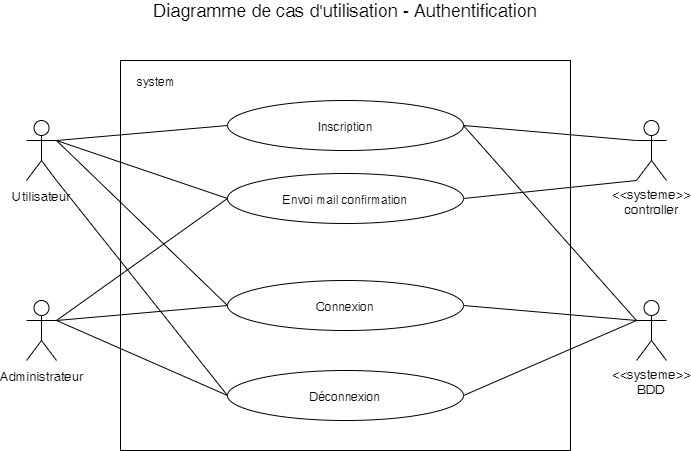

The diagram above was exported from draw.io. Its source (the exported page's mxGraphModel, read from the mxfile embedded in the PNG):
<mxGraphModel dx="1038" dy="499" grid="1" gridSize="10" guides="1" tooltips="1" connect="1" arrows="1" fold="1" page="1" pageScale="1" pageWidth="827" pageHeight="1169" math="0" shadow="0">
  <root>
    <mxCell id="0" />
    <mxCell id="1" parent="0" />
    <mxCell id="Glqw2J1pomcaDoiy5VE5-1" value="" style="whiteSpace=wrap;html=1;" parent="1" vertex="1">
      <mxGeometry x="194" y="190" width="450" height="390" as="geometry" />
    </mxCell>
    <mxCell id="Glqw2J1pomcaDoiy5VE5-2" value="system" style="text;html=1;strokeColor=none;fillColor=none;align=center;verticalAlign=middle;whiteSpace=wrap;rounded=0;" parent="1" vertex="1">
      <mxGeometry x="210" y="200" width="40" height="20" as="geometry" />
    </mxCell>
    <mxCell id="Glqw2J1pomcaDoiy5VE5-3" value="Diagramme de cas d'utilisation - Authentification" style="text;html=1;strokeColor=none;fillColor=none;align=center;verticalAlign=middle;whiteSpace=wrap;rounded=0;fontSize=18;" parent="1" vertex="1">
      <mxGeometry x="216" y="130" width="406" height="20" as="geometry" />
    </mxCell>
    <mxCell id="Glqw2J1pomcaDoiy5VE5-4" value="Utilisateur" style="shape=umlActor;verticalLabelPosition=bottom;labelBackgroundColor=#ffffff;verticalAlign=top;html=1;fontSize=13;" parent="1" vertex="1">
      <mxGeometry x="100" y="250" width="30" height="60" as="geometry" />
    </mxCell>
    <mxCell id="Glqw2J1pomcaDoiy5VE5-5" value="Administrateur" style="shape=umlActor;verticalLabelPosition=bottom;labelBackgroundColor=#ffffff;verticalAlign=top;html=1;fontSize=13;" parent="1" vertex="1">
      <mxGeometry x="100" y="430" width="30" height="60" as="geometry" />
    </mxCell>
    <mxCell id="Glqw2J1pomcaDoiy5VE5-6" value="&amp;lt;&amp;lt;systeme&amp;gt;&amp;gt;&lt;br&gt;BDD" style="shape=umlActor;verticalLabelPosition=bottom;labelBackgroundColor=#ffffff;verticalAlign=top;html=1;fontSize=13;" parent="1" vertex="1">
      <mxGeometry x="710" y="430" width="30" height="60" as="geometry" />
    </mxCell>
    <mxCell id="Glqw2J1pomcaDoiy5VE5-27" value="Inscription" style="ellipse;whiteSpace=wrap;html=1;" parent="1" vertex="1">
      <mxGeometry x="301" y="230" width="236" height="50" as="geometry" />
    </mxCell>
    <mxCell id="Glqw2J1pomcaDoiy5VE5-29" value="&amp;lt;&amp;lt;systeme&amp;gt;&amp;gt;&lt;br&gt;controller" style="shape=umlActor;verticalLabelPosition=bottom;labelBackgroundColor=#ffffff;verticalAlign=top;html=1;fontSize=13;" parent="1" vertex="1">
      <mxGeometry x="710" y="250" width="30" height="60" as="geometry" />
    </mxCell>
    <mxCell id="Glqw2J1pomcaDoiy5VE5-32" value="Envoi mail confirmation" style="ellipse;whiteSpace=wrap;html=1;" parent="1" vertex="1">
      <mxGeometry x="301" y="303" width="236" height="50" as="geometry" />
    </mxCell>
    <mxCell id="Glqw2J1pomcaDoiy5VE5-34" value="Connexion" style="ellipse;whiteSpace=wrap;html=1;" parent="1" vertex="1">
      <mxGeometry x="301" y="410" width="236" height="50" as="geometry" />
    </mxCell>
    <mxCell id="Glqw2J1pomcaDoiy5VE5-35" value="Déconnexion" style="ellipse;whiteSpace=wrap;html=1;" parent="1" vertex="1">
      <mxGeometry x="301" y="500" width="236" height="50" as="geometry" />
    </mxCell>
    <mxCell id="Glqw2J1pomcaDoiy5VE5-38" value="" style="endArrow=none;html=1;exitX=1;exitY=0.3333333333333333;exitDx=0;exitDy=0;exitPerimeter=0;entryX=0;entryY=0.5;entryDx=0;entryDy=0;" parent="1" source="Glqw2J1pomcaDoiy5VE5-4" target="Glqw2J1pomcaDoiy5VE5-27" edge="1">
      <mxGeometry width="50" height="50" relative="1" as="geometry">
        <mxPoint x="130" y="403" as="sourcePoint" />
        <mxPoint x="180" y="353" as="targetPoint" />
      </mxGeometry>
    </mxCell>
    <mxCell id="Glqw2J1pomcaDoiy5VE5-39" value="" style="endArrow=none;html=1;exitX=1;exitY=0.3333333333333333;exitDx=0;exitDy=0;exitPerimeter=0;entryX=0;entryY=0.5;entryDx=0;entryDy=0;" parent="1" source="Glqw2J1pomcaDoiy5VE5-4" target="Glqw2J1pomcaDoiy5VE5-34" edge="1">
      <mxGeometry width="50" height="50" relative="1" as="geometry">
        <mxPoint x="140" y="280" as="sourcePoint" />
        <mxPoint x="311" y="265" as="targetPoint" />
      </mxGeometry>
    </mxCell>
    <mxCell id="Glqw2J1pomcaDoiy5VE5-40" value="" style="endArrow=none;html=1;exitX=1;exitY=1;exitDx=0;exitDy=0;exitPerimeter=0;entryX=0;entryY=0.5;entryDx=0;entryDy=0;" parent="1" source="Glqw2J1pomcaDoiy5VE5-4" target="Glqw2J1pomcaDoiy5VE5-35" edge="1">
      <mxGeometry width="50" height="50" relative="1" as="geometry">
        <mxPoint x="140" y="280" as="sourcePoint" />
        <mxPoint x="311" y="415" as="targetPoint" />
      </mxGeometry>
    </mxCell>
    <mxCell id="Glqw2J1pomcaDoiy5VE5-41" value="" style="endArrow=none;html=1;entryX=0;entryY=0.3333333333333333;entryDx=0;entryDy=0;entryPerimeter=0;exitX=1;exitY=0.5;exitDx=0;exitDy=0;" parent="1" source="Glqw2J1pomcaDoiy5VE5-27" target="Glqw2J1pomcaDoiy5VE5-29" edge="1">
      <mxGeometry width="50" height="50" relative="1" as="geometry">
        <mxPoint x="70" y="650" as="sourcePoint" />
        <mxPoint x="120" y="600" as="targetPoint" />
      </mxGeometry>
    </mxCell>
    <mxCell id="Glqw2J1pomcaDoiy5VE5-42" value="" style="endArrow=none;html=1;entryX=0;entryY=1;entryDx=0;entryDy=0;entryPerimeter=0;exitX=1;exitY=0.5;exitDx=0;exitDy=0;" parent="1" source="Glqw2J1pomcaDoiy5VE5-32" target="Glqw2J1pomcaDoiy5VE5-29" edge="1">
      <mxGeometry width="50" height="50" relative="1" as="geometry">
        <mxPoint x="547" y="265" as="sourcePoint" />
        <mxPoint x="720" y="280" as="targetPoint" />
      </mxGeometry>
    </mxCell>
    <mxCell id="Glqw2J1pomcaDoiy5VE5-43" value="" style="endArrow=none;html=1;entryX=0;entryY=0.5;entryDx=0;entryDy=0;exitX=1;exitY=0.3333333333333333;exitDx=0;exitDy=0;exitPerimeter=0;" parent="1" source="Glqw2J1pomcaDoiy5VE5-4" target="Glqw2J1pomcaDoiy5VE5-32" edge="1">
      <mxGeometry width="50" height="50" relative="1" as="geometry">
        <mxPoint x="70" y="650" as="sourcePoint" />
        <mxPoint x="120" y="600" as="targetPoint" />
      </mxGeometry>
    </mxCell>
    <mxCell id="Glqw2J1pomcaDoiy5VE5-44" value="" style="endArrow=none;html=1;entryX=1;entryY=0.3333333333333333;entryDx=0;entryDy=0;entryPerimeter=0;exitX=0;exitY=0.5;exitDx=0;exitDy=0;" parent="1" source="Glqw2J1pomcaDoiy5VE5-32" target="Glqw2J1pomcaDoiy5VE5-5" edge="1">
      <mxGeometry width="50" height="50" relative="1" as="geometry">
        <mxPoint x="70" y="650" as="sourcePoint" />
        <mxPoint x="120" y="600" as="targetPoint" />
      </mxGeometry>
    </mxCell>
    <mxCell id="Glqw2J1pomcaDoiy5VE5-45" value="" style="endArrow=none;html=1;entryX=1;entryY=0.5;entryDx=0;entryDy=0;exitX=0;exitY=0.3333333333333333;exitDx=0;exitDy=0;exitPerimeter=0;" parent="1" source="Glqw2J1pomcaDoiy5VE5-6" target="Glqw2J1pomcaDoiy5VE5-27" edge="1">
      <mxGeometry width="50" height="50" relative="1" as="geometry">
        <mxPoint x="70" y="650" as="sourcePoint" />
        <mxPoint x="120" y="600" as="targetPoint" />
      </mxGeometry>
    </mxCell>
    <mxCell id="Glqw2J1pomcaDoiy5VE5-46" value="" style="endArrow=none;html=1;entryX=1;entryY=0.5;entryDx=0;entryDy=0;exitX=0;exitY=0.3333333333333333;exitDx=0;exitDy=0;exitPerimeter=0;" parent="1" source="Glqw2J1pomcaDoiy5VE5-6" target="Glqw2J1pomcaDoiy5VE5-34" edge="1">
      <mxGeometry width="50" height="50" relative="1" as="geometry">
        <mxPoint x="70" y="650" as="sourcePoint" />
        <mxPoint x="120" y="600" as="targetPoint" />
      </mxGeometry>
    </mxCell>
    <mxCell id="Glqw2J1pomcaDoiy5VE5-47" value="" style="endArrow=none;html=1;entryX=1;entryY=0.3333333333333333;entryDx=0;entryDy=0;entryPerimeter=0;exitX=0;exitY=0.5;exitDx=0;exitDy=0;" parent="1" source="Glqw2J1pomcaDoiy5VE5-34" target="Glqw2J1pomcaDoiy5VE5-5" edge="1">
      <mxGeometry width="50" height="50" relative="1" as="geometry">
        <mxPoint x="70" y="650" as="sourcePoint" />
        <mxPoint x="120" y="600" as="targetPoint" />
      </mxGeometry>
    </mxCell>
    <mxCell id="Glqw2J1pomcaDoiy5VE5-48" value="" style="endArrow=none;html=1;entryX=1;entryY=0.3333333333333333;entryDx=0;entryDy=0;entryPerimeter=0;exitX=0;exitY=0.5;exitDx=0;exitDy=0;" parent="1" source="Glqw2J1pomcaDoiy5VE5-35" target="Glqw2J1pomcaDoiy5VE5-5" edge="1">
      <mxGeometry width="50" height="50" relative="1" as="geometry">
        <mxPoint x="70" y="650" as="sourcePoint" />
        <mxPoint x="120" y="600" as="targetPoint" />
      </mxGeometry>
    </mxCell>
    <mxCell id="Glqw2J1pomcaDoiy5VE5-49" value="" style="endArrow=none;html=1;entryX=1;entryY=0.5;entryDx=0;entryDy=0;" parent="1" target="Glqw2J1pomcaDoiy5VE5-35" edge="1">
      <mxGeometry width="50" height="50" relative="1" as="geometry">
        <mxPoint x="710" y="450" as="sourcePoint" />
        <mxPoint x="120" y="600" as="targetPoint" />
      </mxGeometry>
    </mxCell>
  </root>
</mxGraphModel>